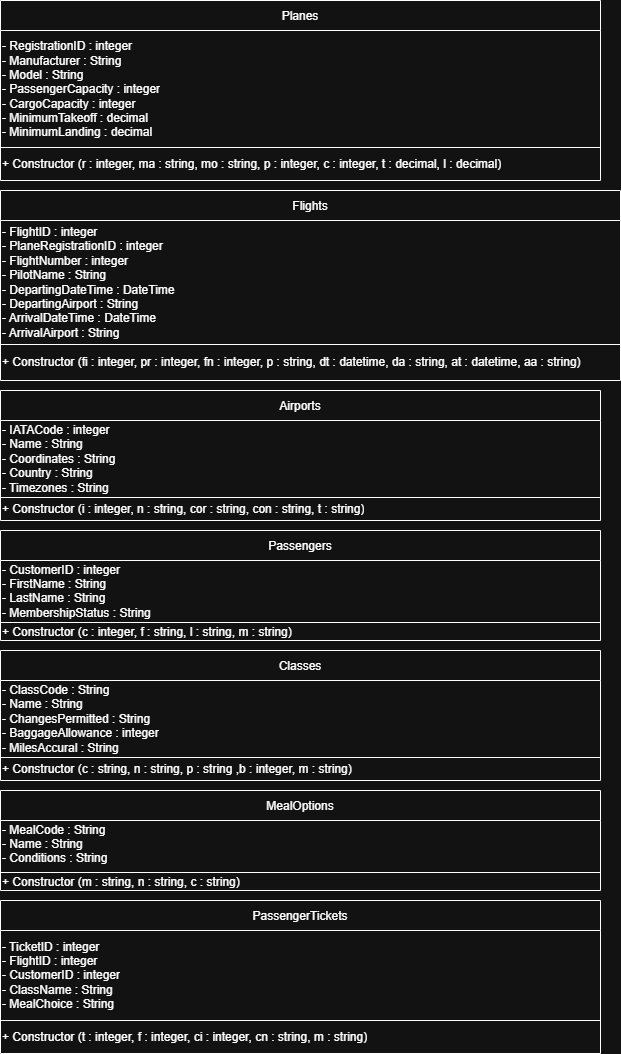

The diagram above was exported from draw.io. Its source (the exported page's mxGraphModel, read from the mxfile embedded in the PNG):
<mxGraphModel dx="965" dy="447" grid="1" gridSize="10" guides="1" tooltips="1" connect="1" arrows="1" fold="1" page="1" pageScale="1" pageWidth="850" pageHeight="1100" math="0" shadow="0">
  <root>
    <mxCell id="0" />
    <mxCell id="1" parent="0" />
    <mxCell id="uGzxl5nXeSTcGAhPtwNq-1" parent="1" style="shape=table;startSize=30;container=1;collapsible=0;childLayout=tableLayout;fixedHeader=1;" value="Planes" vertex="1">
      <mxGeometry height="180" width="600" x="170" y="220" as="geometry" />
    </mxCell>
    <mxCell id="uGzxl5nXeSTcGAhPtwNq-2" parent="uGzxl5nXeSTcGAhPtwNq-1" style="shape=tableRow;horizontal=0;startSize=0;swimlaneHead=0;swimlaneBody=0;strokeColor=inherit;top=0;left=0;bottom=0;right=0;collapsible=0;dropTarget=0;fillColor=none;points=[[0,0.5],[1,0.5]];portConstraint=eastwest;fixedHeader=1;" value="" vertex="1">
      <mxGeometry height="117" width="600" y="30" as="geometry" />
    </mxCell>
    <mxCell id="uGzxl5nXeSTcGAhPtwNq-3" parent="uGzxl5nXeSTcGAhPtwNq-2" style="shape=partialRectangle;html=1;whiteSpace=wrap;connectable=0;strokeColor=inherit;overflow=hidden;fillColor=none;top=0;left=0;bottom=0;right=0;pointerEvents=1;align=left;" value="- RegistrationID : integer&lt;div&gt;- Manufacturer : String&lt;/div&gt;&lt;div&gt;- Model : String&lt;/div&gt;&lt;div&gt;- PassengerCapacity : integer&lt;/div&gt;&lt;div&gt;- CargoCapacity : integer&lt;/div&gt;&lt;div&gt;- MinimumTakeoff : decimal&lt;/div&gt;&lt;div&gt;- MinimumLanding : decimal&amp;nbsp;&lt;/div&gt;" vertex="1">
      <mxGeometry height="117" width="600" as="geometry">
        <mxRectangle height="117" width="600" as="alternateBounds" />
      </mxGeometry>
    </mxCell>
    <mxCell id="uGzxl5nXeSTcGAhPtwNq-4" parent="uGzxl5nXeSTcGAhPtwNq-1" style="shape=tableRow;horizontal=0;startSize=0;swimlaneHead=0;swimlaneBody=0;strokeColor=inherit;top=0;left=0;bottom=0;right=0;collapsible=0;dropTarget=0;fillColor=none;points=[[0,0.5],[1,0.5]];portConstraint=eastwest;fixedHeader=1;" value="" vertex="1">
      <mxGeometry height="33" width="600" y="147" as="geometry" />
    </mxCell>
    <mxCell id="uGzxl5nXeSTcGAhPtwNq-5" parent="uGzxl5nXeSTcGAhPtwNq-4" style="shape=partialRectangle;html=1;whiteSpace=wrap;connectable=0;strokeColor=inherit;overflow=hidden;fillColor=none;top=0;left=0;bottom=0;right=0;pointerEvents=1;align=left;" value="+ Constructor (r : integer, ma : string, mo : string, p : integer, c : integer, t : decimal, l : decimal)" vertex="1">
      <mxGeometry height="33" width="600" as="geometry">
        <mxRectangle height="33" width="600" as="alternateBounds" />
      </mxGeometry>
    </mxCell>
    <mxCell id="mucBl63ZGZvuhGeZXY7_-1" parent="1" style="shape=table;startSize=30;container=1;collapsible=0;childLayout=tableLayout;fixedHeader=1;" value="Flights" vertex="1">
      <mxGeometry height="190" width="620" x="170" y="410" as="geometry" />
    </mxCell>
    <mxCell id="mucBl63ZGZvuhGeZXY7_-2" parent="mucBl63ZGZvuhGeZXY7_-1" style="shape=tableRow;horizontal=0;startSize=0;swimlaneHead=0;swimlaneBody=0;strokeColor=inherit;top=0;left=0;bottom=0;right=0;collapsible=0;dropTarget=0;fillColor=none;points=[[0,0.5],[1,0.5]];portConstraint=eastwest;fixedHeader=1;" value="" vertex="1">
      <mxGeometry height="124" width="620" y="30" as="geometry" />
    </mxCell>
    <mxCell id="mucBl63ZGZvuhGeZXY7_-3" parent="mucBl63ZGZvuhGeZXY7_-2" style="shape=partialRectangle;html=1;whiteSpace=wrap;connectable=0;strokeColor=inherit;overflow=hidden;fillColor=none;top=0;left=0;bottom=0;right=0;pointerEvents=1;align=left;" value="- FlightID : integer&lt;div&gt;- PlaneRegistrationID : integer&amp;nbsp;&lt;/div&gt;&lt;div&gt;- FlightNumber : integer&lt;/div&gt;&lt;div&gt;- PilotName : String&lt;/div&gt;&lt;div&gt;&lt;span style=&quot;background-color: transparent; color: light-dark(rgb(0, 0, 0), rgb(255, 255, 255));&quot;&gt;- DepartingDateTime : DateTime&lt;/span&gt;&lt;/div&gt;&lt;div&gt;- DepartingAirport : String&lt;/div&gt;&lt;div&gt;- ArrivalDateTime : DateTime&lt;/div&gt;&lt;div&gt;- ArrivalAirport : String&lt;/div&gt;" vertex="1">
      <mxGeometry height="124" width="620" as="geometry">
        <mxRectangle height="124" width="620" as="alternateBounds" />
      </mxGeometry>
    </mxCell>
    <mxCell id="mucBl63ZGZvuhGeZXY7_-4" parent="mucBl63ZGZvuhGeZXY7_-1" style="shape=tableRow;horizontal=0;startSize=0;swimlaneHead=0;swimlaneBody=0;strokeColor=inherit;top=0;left=0;bottom=0;right=0;collapsible=0;dropTarget=0;fillColor=none;points=[[0,0.5],[1,0.5]];portConstraint=eastwest;fixedHeader=1;" value="" vertex="1">
      <mxGeometry height="36" width="620" y="154" as="geometry" />
    </mxCell>
    <mxCell id="mucBl63ZGZvuhGeZXY7_-5" parent="mucBl63ZGZvuhGeZXY7_-4" style="shape=partialRectangle;html=1;whiteSpace=wrap;connectable=0;strokeColor=inherit;overflow=hidden;fillColor=none;top=0;left=0;bottom=0;right=0;pointerEvents=1;align=left;" value="+ Constructor (fi : integer, pr : integer, fn : integer, p : string, dt : datetime, da : string, at : datetime, aa : string)" vertex="1">
      <mxGeometry height="36" width="620" as="geometry">
        <mxRectangle height="36" width="620" as="alternateBounds" />
      </mxGeometry>
    </mxCell>
    <mxCell id="mucBl63ZGZvuhGeZXY7_-8" parent="1" style="shape=table;startSize=30;container=1;collapsible=0;childLayout=tableLayout;fixedHeader=1;" value="Airports" vertex="1">
      <mxGeometry height="130" width="600" x="170" y="610" as="geometry" />
    </mxCell>
    <mxCell id="mucBl63ZGZvuhGeZXY7_-9" parent="mucBl63ZGZvuhGeZXY7_-8" style="shape=tableRow;horizontal=0;startSize=0;swimlaneHead=0;swimlaneBody=0;strokeColor=inherit;top=0;left=0;bottom=0;right=0;collapsible=0;dropTarget=0;fillColor=none;points=[[0,0.5],[1,0.5]];portConstraint=eastwest;fixedHeader=1;" value="" vertex="1">
      <mxGeometry height="77" width="600" y="30" as="geometry" />
    </mxCell>
    <mxCell id="mucBl63ZGZvuhGeZXY7_-10" parent="mucBl63ZGZvuhGeZXY7_-9" style="shape=partialRectangle;html=1;whiteSpace=wrap;connectable=0;strokeColor=inherit;overflow=hidden;fillColor=none;top=0;left=0;bottom=0;right=0;pointerEvents=1;align=left;" value="- IATACode : integer&lt;div&gt;- Name : String&lt;/div&gt;&lt;div&gt;- Coordinates : String&lt;/div&gt;&lt;div&gt;- Country : String&lt;/div&gt;&lt;div&gt;- Timezones : String&lt;/div&gt;&lt;div&gt;&lt;span style=&quot;background-color: transparent; color: light-dark(rgb(0, 0, 0), rgb(255, 255, 255));&quot;&gt;&amp;nbsp;&lt;/span&gt;&lt;/div&gt;" vertex="1">
      <mxGeometry height="77" width="600" as="geometry">
        <mxRectangle height="77" width="600" as="alternateBounds" />
      </mxGeometry>
    </mxCell>
    <mxCell id="mucBl63ZGZvuhGeZXY7_-11" parent="mucBl63ZGZvuhGeZXY7_-8" style="shape=tableRow;horizontal=0;startSize=0;swimlaneHead=0;swimlaneBody=0;strokeColor=inherit;top=0;left=0;bottom=0;right=0;collapsible=0;dropTarget=0;fillColor=none;points=[[0,0.5],[1,0.5]];portConstraint=eastwest;fixedHeader=1;" value="" vertex="1">
      <mxGeometry height="23" width="600" y="107" as="geometry" />
    </mxCell>
    <mxCell id="mucBl63ZGZvuhGeZXY7_-12" parent="mucBl63ZGZvuhGeZXY7_-11" style="shape=partialRectangle;html=1;whiteSpace=wrap;connectable=0;strokeColor=inherit;overflow=hidden;fillColor=none;top=0;left=0;bottom=0;right=0;pointerEvents=1;align=left;" value="+ Constructor (i : integer, n : string, cor : string, con : string, t : string)" vertex="1">
      <mxGeometry height="23" width="600" as="geometry">
        <mxRectangle height="23" width="600" as="alternateBounds" />
      </mxGeometry>
    </mxCell>
    <mxCell id="mucBl63ZGZvuhGeZXY7_-13" parent="1" style="shape=table;startSize=30;container=1;collapsible=0;childLayout=tableLayout;fixedHeader=1;" value="Passengers" vertex="1">
      <mxGeometry height="110" width="600" x="170" y="750" as="geometry" />
    </mxCell>
    <mxCell id="mucBl63ZGZvuhGeZXY7_-14" parent="mucBl63ZGZvuhGeZXY7_-13" style="shape=tableRow;horizontal=0;startSize=0;swimlaneHead=0;swimlaneBody=0;strokeColor=inherit;top=0;left=0;bottom=0;right=0;collapsible=0;dropTarget=0;fillColor=none;points=[[0,0.5],[1,0.5]];portConstraint=eastwest;fixedHeader=1;" value="" vertex="1">
      <mxGeometry height="62" width="600" y="30" as="geometry" />
    </mxCell>
    <mxCell id="mucBl63ZGZvuhGeZXY7_-15" parent="mucBl63ZGZvuhGeZXY7_-14" style="shape=partialRectangle;html=1;whiteSpace=wrap;connectable=0;strokeColor=inherit;overflow=hidden;fillColor=none;top=0;left=0;bottom=0;right=0;pointerEvents=1;align=left;" value="- CustomerID : integer&lt;div&gt;- FirstName : String&lt;/div&gt;&lt;div&gt;- LastName : String&lt;/div&gt;&lt;div&gt;- MembershipStatus : String&lt;/div&gt;&lt;div&gt;&lt;span style=&quot;background-color: transparent; color: light-dark(rgb(0, 0, 0), rgb(255, 255, 255));&quot;&gt;&amp;nbsp;&lt;/span&gt;&lt;/div&gt;" vertex="1">
      <mxGeometry height="62" width="600" as="geometry">
        <mxRectangle height="62" width="600" as="alternateBounds" />
      </mxGeometry>
    </mxCell>
    <mxCell id="mucBl63ZGZvuhGeZXY7_-16" parent="mucBl63ZGZvuhGeZXY7_-13" style="shape=tableRow;horizontal=0;startSize=0;swimlaneHead=0;swimlaneBody=0;strokeColor=inherit;top=0;left=0;bottom=0;right=0;collapsible=0;dropTarget=0;fillColor=none;points=[[0,0.5],[1,0.5]];portConstraint=eastwest;fixedHeader=1;" value="" vertex="1">
      <mxGeometry height="18" width="600" y="92" as="geometry" />
    </mxCell>
    <mxCell id="mucBl63ZGZvuhGeZXY7_-17" parent="mucBl63ZGZvuhGeZXY7_-16" style="shape=partialRectangle;html=1;whiteSpace=wrap;connectable=0;strokeColor=inherit;overflow=hidden;fillColor=none;top=0;left=0;bottom=0;right=0;pointerEvents=1;align=left;" value="+ Constructor (c : integer, f : string, l : string, m : string)" vertex="1">
      <mxGeometry height="18" width="600" as="geometry">
        <mxRectangle height="18" width="600" as="alternateBounds" />
      </mxGeometry>
    </mxCell>
    <mxCell id="mucBl63ZGZvuhGeZXY7_-19" parent="1" style="shape=table;startSize=30;container=1;collapsible=0;childLayout=tableLayout;fixedHeader=1;" value="Classes" vertex="1">
      <mxGeometry height="130" width="600" x="170" y="870" as="geometry" />
    </mxCell>
    <mxCell id="mucBl63ZGZvuhGeZXY7_-20" parent="mucBl63ZGZvuhGeZXY7_-19" style="shape=tableRow;horizontal=0;startSize=0;swimlaneHead=0;swimlaneBody=0;strokeColor=inherit;top=0;left=0;bottom=0;right=0;collapsible=0;dropTarget=0;fillColor=none;points=[[0,0.5],[1,0.5]];portConstraint=eastwest;fixedHeader=1;" value="" vertex="1">
      <mxGeometry height="77" width="600" y="30" as="geometry" />
    </mxCell>
    <mxCell id="mucBl63ZGZvuhGeZXY7_-21" parent="mucBl63ZGZvuhGeZXY7_-20" style="shape=partialRectangle;html=1;whiteSpace=wrap;connectable=0;strokeColor=inherit;overflow=hidden;fillColor=none;top=0;left=0;bottom=0;right=0;pointerEvents=1;align=left;" value="- ClassCode : String&lt;div&gt;- Name : String&lt;/div&gt;&lt;div&gt;- ChangesPermitted : String&lt;/div&gt;&lt;div&gt;- BaggageAllowance : integer&lt;/div&gt;&lt;div&gt;- MilesAccural : String&lt;/div&gt;&lt;div&gt;&lt;span style=&quot;background-color: transparent; color: light-dark(rgb(0, 0, 0), rgb(255, 255, 255));&quot;&gt;&amp;nbsp;&lt;/span&gt;&lt;/div&gt;" vertex="1">
      <mxGeometry height="77" width="600" as="geometry">
        <mxRectangle height="77" width="600" as="alternateBounds" />
      </mxGeometry>
    </mxCell>
    <mxCell id="mucBl63ZGZvuhGeZXY7_-22" parent="mucBl63ZGZvuhGeZXY7_-19" style="shape=tableRow;horizontal=0;startSize=0;swimlaneHead=0;swimlaneBody=0;strokeColor=inherit;top=0;left=0;bottom=0;right=0;collapsible=0;dropTarget=0;fillColor=none;points=[[0,0.5],[1,0.5]];portConstraint=eastwest;fixedHeader=1;" value="" vertex="1">
      <mxGeometry height="23" width="600" y="107" as="geometry" />
    </mxCell>
    <mxCell id="mucBl63ZGZvuhGeZXY7_-23" parent="mucBl63ZGZvuhGeZXY7_-22" style="shape=partialRectangle;html=1;whiteSpace=wrap;connectable=0;strokeColor=inherit;overflow=hidden;fillColor=none;top=0;left=0;bottom=0;right=0;pointerEvents=1;align=left;" value="+ Constructor (c : string, n : string, p : string ,b : integer, m : string)" vertex="1">
      <mxGeometry height="23" width="600" as="geometry">
        <mxRectangle height="23" width="600" as="alternateBounds" />
      </mxGeometry>
    </mxCell>
    <mxCell id="mucBl63ZGZvuhGeZXY7_-24" parent="1" style="shape=table;startSize=30;container=1;collapsible=0;childLayout=tableLayout;fixedHeader=1;" value="MealOptions" vertex="1">
      <mxGeometry height="100" width="600" x="170" y="1010" as="geometry" />
    </mxCell>
    <mxCell id="mucBl63ZGZvuhGeZXY7_-25" parent="mucBl63ZGZvuhGeZXY7_-24" style="shape=tableRow;horizontal=0;startSize=0;swimlaneHead=0;swimlaneBody=0;strokeColor=inherit;top=0;left=0;bottom=0;right=0;collapsible=0;dropTarget=0;fillColor=none;points=[[0,0.5],[1,0.5]];portConstraint=eastwest;fixedHeader=1;" value="" vertex="1">
      <mxGeometry height="52" width="600" y="30" as="geometry" />
    </mxCell>
    <mxCell id="mucBl63ZGZvuhGeZXY7_-26" parent="mucBl63ZGZvuhGeZXY7_-25" style="shape=partialRectangle;html=1;whiteSpace=wrap;connectable=0;strokeColor=inherit;overflow=hidden;fillColor=none;top=0;left=0;bottom=0;right=0;pointerEvents=1;align=left;" value="- MealCode : String&lt;div&gt;- Name : String&amp;nbsp;&lt;/div&gt;&lt;div&gt;&lt;span style=&quot;background-color: transparent; color: light-dark(rgb(0, 0, 0), rgb(255, 255, 255));&quot;&gt;- Conditions : String&lt;/span&gt;&lt;/div&gt;&lt;div&gt;&lt;br&gt;&lt;/div&gt;&lt;div&gt;&lt;span style=&quot;background-color: transparent; color: light-dark(rgb(0, 0, 0), rgb(255, 255, 255));&quot;&gt;&amp;nbsp;&lt;/span&gt;&lt;/div&gt;" vertex="1">
      <mxGeometry height="52" width="600" as="geometry">
        <mxRectangle height="52" width="600" as="alternateBounds" />
      </mxGeometry>
    </mxCell>
    <mxCell id="mucBl63ZGZvuhGeZXY7_-27" parent="mucBl63ZGZvuhGeZXY7_-24" style="shape=tableRow;horizontal=0;startSize=0;swimlaneHead=0;swimlaneBody=0;strokeColor=inherit;top=0;left=0;bottom=0;right=0;collapsible=0;dropTarget=0;fillColor=none;points=[[0,0.5],[1,0.5]];portConstraint=eastwest;fixedHeader=1;" value="" vertex="1">
      <mxGeometry height="18" width="600" y="82" as="geometry" />
    </mxCell>
    <mxCell id="mucBl63ZGZvuhGeZXY7_-28" parent="mucBl63ZGZvuhGeZXY7_-27" style="shape=partialRectangle;html=1;whiteSpace=wrap;connectable=0;strokeColor=inherit;overflow=hidden;fillColor=none;top=0;left=0;bottom=0;right=0;pointerEvents=1;align=left;" value="+ Constructor (m : string, n : string, c : string)" vertex="1">
      <mxGeometry height="18" width="600" as="geometry">
        <mxRectangle height="18" width="600" as="alternateBounds" />
      </mxGeometry>
    </mxCell>
    <mxCell id="mucBl63ZGZvuhGeZXY7_-29" parent="1" style="shape=table;startSize=30;container=1;collapsible=0;childLayout=tableLayout;fixedHeader=1;" value="PassengerTickets" vertex="1">
      <mxGeometry height="153" width="600" x="170" y="1120" as="geometry" />
    </mxCell>
    <mxCell id="mucBl63ZGZvuhGeZXY7_-30" parent="mucBl63ZGZvuhGeZXY7_-29" style="shape=tableRow;horizontal=0;startSize=0;swimlaneHead=0;swimlaneBody=0;strokeColor=inherit;top=0;left=0;bottom=0;right=0;collapsible=0;dropTarget=0;fillColor=none;points=[[0,0.5],[1,0.5]];portConstraint=eastwest;fixedHeader=1;" value="" vertex="1">
      <mxGeometry height="90" width="600" y="30" as="geometry" />
    </mxCell>
    <mxCell id="mucBl63ZGZvuhGeZXY7_-31" parent="mucBl63ZGZvuhGeZXY7_-30" style="shape=partialRectangle;html=1;whiteSpace=wrap;connectable=0;strokeColor=inherit;overflow=hidden;fillColor=none;top=0;left=0;bottom=0;right=0;pointerEvents=1;align=left;" value="- TicketID : integer&lt;div&gt;- FlightID : integer&lt;/div&gt;&lt;div&gt;- CustomerID : integer&lt;/div&gt;&lt;div&gt;- ClassName : String&lt;/div&gt;&lt;div&gt;- MealChoice : String&lt;/div&gt;" vertex="1">
      <mxGeometry height="90" width="600" as="geometry">
        <mxRectangle height="90" width="600" as="alternateBounds" />
      </mxGeometry>
    </mxCell>
    <mxCell id="mucBl63ZGZvuhGeZXY7_-32" parent="mucBl63ZGZvuhGeZXY7_-29" style="shape=tableRow;horizontal=0;startSize=0;swimlaneHead=0;swimlaneBody=0;strokeColor=inherit;top=0;left=0;bottom=0;right=0;collapsible=0;dropTarget=0;fillColor=none;points=[[0,0.5],[1,0.5]];portConstraint=eastwest;fixedHeader=1;" value="" vertex="1">
      <mxGeometry height="33" width="600" y="120" as="geometry" />
    </mxCell>
    <mxCell id="mucBl63ZGZvuhGeZXY7_-33" parent="mucBl63ZGZvuhGeZXY7_-32" style="shape=partialRectangle;html=1;whiteSpace=wrap;connectable=0;strokeColor=inherit;overflow=hidden;fillColor=none;top=0;left=0;bottom=0;right=0;pointerEvents=1;align=left;" value="+ Constructor (t : integer, f : integer, ci : integer, cn : string, m : string)" vertex="1">
      <mxGeometry height="33" width="600" as="geometry">
        <mxRectangle height="33" width="600" as="alternateBounds" />
      </mxGeometry>
    </mxCell>
  </root>
</mxGraphModel>